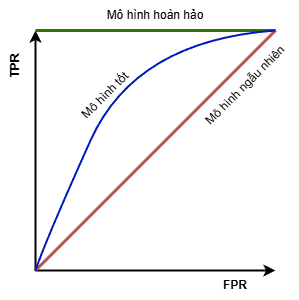

The diagram above was exported from draw.io. Its source (the exported page's mxGraphModel, read from the mxfile embedded in the PNG):
<mxGraphModel dx="819" dy="432" grid="1" gridSize="10" guides="1" tooltips="1" connect="1" arrows="1" fold="1" page="1" pageScale="1" pageWidth="1100" pageHeight="850" math="0" shadow="0">
  <root>
    <mxCell id="0" />
    <mxCell id="1" parent="0" />
    <mxCell id="2" value="" style="endArrow=classic;html=1;rounded=0;strokeWidth=2;" edge="1" parent="1">
      <mxGeometry width="50" height="50" relative="1" as="geometry">
        <mxPoint x="520" y="400" as="sourcePoint" />
        <mxPoint x="520" y="160" as="targetPoint" />
      </mxGeometry>
    </mxCell>
    <mxCell id="3" value="" style="endArrow=classic;html=1;rounded=0;strokeWidth=2;" edge="1" parent="1">
      <mxGeometry width="50" height="50" relative="1" as="geometry">
        <mxPoint x="520" y="400" as="sourcePoint" />
        <mxPoint x="760" y="400" as="targetPoint" />
      </mxGeometry>
    </mxCell>
    <mxCell id="4" value="" style="endArrow=none;html=1;rounded=0;fillColor=#60a917;strokeColor=#2D7600;strokeWidth=3;" edge="1" parent="1">
      <mxGeometry width="50" height="50" relative="1" as="geometry">
        <mxPoint x="520" y="160" as="sourcePoint" />
        <mxPoint x="760" y="160" as="targetPoint" />
      </mxGeometry>
    </mxCell>
    <mxCell id="5" value="" style="endArrow=none;html=1;rounded=0;fillColor=#f8cecc;strokeColor=#b85450;strokeWidth=3;" edge="1" parent="1">
      <mxGeometry width="50" height="50" relative="1" as="geometry">
        <mxPoint x="520" y="400" as="sourcePoint" />
        <mxPoint x="760" y="160" as="targetPoint" />
      </mxGeometry>
    </mxCell>
    <mxCell id="6" value="" style="curved=1;endArrow=none;html=1;rounded=0;endFill=0;fillColor=#0050ef;strokeColor=#001DBC;strokeWidth=2;" edge="1" parent="1">
      <mxGeometry width="50" height="50" relative="1" as="geometry">
        <mxPoint x="520" y="400" as="sourcePoint" />
        <mxPoint x="760" y="160" as="targetPoint" />
        <Array as="points">
          <mxPoint x="530" y="370" />
          <mxPoint x="620" y="170" />
        </Array>
      </mxGeometry>
    </mxCell>
    <mxCell id="7" value="Mô hình ngẫu nhiên" style="text;html=1;align=center;verticalAlign=middle;whiteSpace=wrap;rounded=0;rotation=-45;" vertex="1" parent="1">
      <mxGeometry x="670" y="200" width="120" height="30" as="geometry" />
    </mxCell>
    <mxCell id="8" value="Mô hình tốt" style="text;html=1;align=center;verticalAlign=middle;whiteSpace=wrap;rounded=0;rotation=-45;" vertex="1" parent="1">
      <mxGeometry x="530" y="210" width="120" height="30" as="geometry" />
    </mxCell>
    <mxCell id="9" value="Mô hình hoàn hảo" style="text;html=1;align=center;verticalAlign=middle;whiteSpace=wrap;rounded=0;rotation=0;" vertex="1" parent="1">
      <mxGeometry x="580" y="130" width="120" height="30" as="geometry" />
    </mxCell>
    <mxCell id="10" value="&lt;b&gt;TPR&lt;/b&gt;" style="text;html=1;align=center;verticalAlign=middle;whiteSpace=wrap;rounded=0;rotation=-90;" vertex="1" parent="1">
      <mxGeometry x="470" y="180" width="60" height="30" as="geometry" />
    </mxCell>
    <mxCell id="11" value="&lt;b&gt;FPR&lt;/b&gt;" style="text;html=1;align=center;verticalAlign=middle;whiteSpace=wrap;rounded=0;rotation=0;" vertex="1" parent="1">
      <mxGeometry x="690" y="400" width="60" height="30" as="geometry" />
    </mxCell>
  </root>
</mxGraphModel>